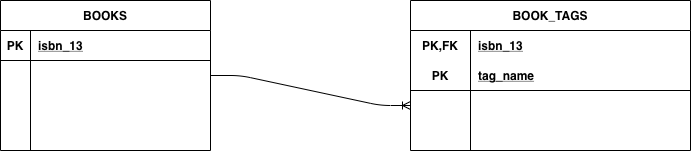

The diagram above was exported from draw.io. Its source (the exported page's mxGraphModel, read from the mxfile embedded in the PNG):
<mxGraphModel dx="2466" dy="1131" grid="1" gridSize="10" guides="1" tooltips="1" connect="1" arrows="1" fold="1" page="1" pageScale="1" pageWidth="400" pageHeight="300" math="0" shadow="0">
  <root>
    <mxCell id="0" />
    <mxCell id="1" parent="0" />
    <mxCell id="2wDRjx_S4yZOe5Xbh9bh-16" value="BOOKS" style="shape=table;startSize=30;container=1;collapsible=1;childLayout=tableLayout;fixedRows=1;rowLines=0;fontStyle=1;align=center;resizeLast=1;" vertex="1" parent="1">
      <mxGeometry x="-210" y="160" width="210" height="150" as="geometry" />
    </mxCell>
    <mxCell id="2wDRjx_S4yZOe5Xbh9bh-17" value="" style="shape=partialRectangle;collapsible=0;dropTarget=0;pointerEvents=0;fillColor=none;top=0;left=0;bottom=1;right=0;points=[[0,0.5],[1,0.5]];portConstraint=eastwest;" vertex="1" parent="2wDRjx_S4yZOe5Xbh9bh-16">
      <mxGeometry y="30" width="210" height="30" as="geometry" />
    </mxCell>
    <mxCell id="2wDRjx_S4yZOe5Xbh9bh-18" value="PK" style="shape=partialRectangle;connectable=0;fillColor=none;top=0;left=0;bottom=0;right=0;fontStyle=1;overflow=hidden;" vertex="1" parent="2wDRjx_S4yZOe5Xbh9bh-17">
      <mxGeometry width="30" height="30" as="geometry" />
    </mxCell>
    <mxCell id="2wDRjx_S4yZOe5Xbh9bh-19" value="isbn_13" style="shape=partialRectangle;connectable=0;fillColor=none;top=0;left=0;bottom=0;right=0;align=left;spacingLeft=6;fontStyle=5;overflow=hidden;" vertex="1" parent="2wDRjx_S4yZOe5Xbh9bh-17">
      <mxGeometry x="30" width="180" height="30" as="geometry" />
    </mxCell>
    <mxCell id="2wDRjx_S4yZOe5Xbh9bh-20" value="" style="shape=partialRectangle;collapsible=0;dropTarget=0;pointerEvents=0;fillColor=none;top=0;left=0;bottom=0;right=0;points=[[0,0.5],[1,0.5]];portConstraint=eastwest;" vertex="1" parent="2wDRjx_S4yZOe5Xbh9bh-16">
      <mxGeometry y="60" width="210" height="30" as="geometry" />
    </mxCell>
    <mxCell id="2wDRjx_S4yZOe5Xbh9bh-21" value="" style="shape=partialRectangle;connectable=0;fillColor=none;top=0;left=0;bottom=0;right=0;editable=1;overflow=hidden;" vertex="1" parent="2wDRjx_S4yZOe5Xbh9bh-20">
      <mxGeometry width="30" height="30" as="geometry" />
    </mxCell>
    <mxCell id="2wDRjx_S4yZOe5Xbh9bh-22" value="" style="shape=partialRectangle;connectable=0;fillColor=none;top=0;left=0;bottom=0;right=0;align=left;spacingLeft=6;overflow=hidden;" vertex="1" parent="2wDRjx_S4yZOe5Xbh9bh-20">
      <mxGeometry x="30" width="180" height="30" as="geometry" />
    </mxCell>
    <mxCell id="2wDRjx_S4yZOe5Xbh9bh-23" value="" style="shape=partialRectangle;collapsible=0;dropTarget=0;pointerEvents=0;fillColor=none;top=0;left=0;bottom=0;right=0;points=[[0,0.5],[1,0.5]];portConstraint=eastwest;" vertex="1" parent="2wDRjx_S4yZOe5Xbh9bh-16">
      <mxGeometry y="90" width="210" height="30" as="geometry" />
    </mxCell>
    <mxCell id="2wDRjx_S4yZOe5Xbh9bh-24" value="" style="shape=partialRectangle;connectable=0;fillColor=none;top=0;left=0;bottom=0;right=0;editable=1;overflow=hidden;" vertex="1" parent="2wDRjx_S4yZOe5Xbh9bh-23">
      <mxGeometry width="30" height="30" as="geometry" />
    </mxCell>
    <mxCell id="2wDRjx_S4yZOe5Xbh9bh-25" value="" style="shape=partialRectangle;connectable=0;fillColor=none;top=0;left=0;bottom=0;right=0;align=left;spacingLeft=6;overflow=hidden;" vertex="1" parent="2wDRjx_S4yZOe5Xbh9bh-23">
      <mxGeometry x="30" width="180" height="30" as="geometry" />
    </mxCell>
    <mxCell id="2wDRjx_S4yZOe5Xbh9bh-26" value="" style="shape=partialRectangle;collapsible=0;dropTarget=0;pointerEvents=0;fillColor=none;top=0;left=0;bottom=0;right=0;points=[[0,0.5],[1,0.5]];portConstraint=eastwest;" vertex="1" parent="2wDRjx_S4yZOe5Xbh9bh-16">
      <mxGeometry y="120" width="210" height="30" as="geometry" />
    </mxCell>
    <mxCell id="2wDRjx_S4yZOe5Xbh9bh-27" value="" style="shape=partialRectangle;connectable=0;fillColor=none;top=0;left=0;bottom=0;right=0;editable=1;overflow=hidden;" vertex="1" parent="2wDRjx_S4yZOe5Xbh9bh-26">
      <mxGeometry width="30" height="30" as="geometry" />
    </mxCell>
    <mxCell id="2wDRjx_S4yZOe5Xbh9bh-28" value="" style="shape=partialRectangle;connectable=0;fillColor=none;top=0;left=0;bottom=0;right=0;align=left;spacingLeft=6;overflow=hidden;" vertex="1" parent="2wDRjx_S4yZOe5Xbh9bh-26">
      <mxGeometry x="30" width="180" height="30" as="geometry" />
    </mxCell>
    <mxCell id="2wDRjx_S4yZOe5Xbh9bh-29" value="BOOK_TAGS" style="shape=table;startSize=30;container=1;collapsible=1;childLayout=tableLayout;fixedRows=1;rowLines=0;fontStyle=1;align=center;resizeLast=1;" vertex="1" parent="1">
      <mxGeometry x="200" y="160" width="280" height="150" as="geometry" />
    </mxCell>
    <mxCell id="2wDRjx_S4yZOe5Xbh9bh-30" value="" style="shape=partialRectangle;collapsible=0;dropTarget=0;pointerEvents=0;fillColor=none;top=0;left=0;bottom=0;right=0;points=[[0,0.5],[1,0.5]];portConstraint=eastwest;" vertex="1" parent="2wDRjx_S4yZOe5Xbh9bh-29">
      <mxGeometry y="30" width="280" height="30" as="geometry" />
    </mxCell>
    <mxCell id="2wDRjx_S4yZOe5Xbh9bh-31" value="PK,FK" style="shape=partialRectangle;connectable=0;fillColor=none;top=0;left=0;bottom=0;right=0;fontStyle=1;overflow=hidden;" vertex="1" parent="2wDRjx_S4yZOe5Xbh9bh-30">
      <mxGeometry width="60" height="30" as="geometry" />
    </mxCell>
    <mxCell id="2wDRjx_S4yZOe5Xbh9bh-32" value="isbn_13" style="shape=partialRectangle;connectable=0;fillColor=none;top=0;left=0;bottom=0;right=0;align=left;spacingLeft=6;fontStyle=5;overflow=hidden;" vertex="1" parent="2wDRjx_S4yZOe5Xbh9bh-30">
      <mxGeometry x="60" width="220" height="30" as="geometry" />
    </mxCell>
    <mxCell id="2wDRjx_S4yZOe5Xbh9bh-33" value="" style="shape=partialRectangle;collapsible=0;dropTarget=0;pointerEvents=0;fillColor=none;top=0;left=0;bottom=1;right=0;points=[[0,0.5],[1,0.5]];portConstraint=eastwest;" vertex="1" parent="2wDRjx_S4yZOe5Xbh9bh-29">
      <mxGeometry y="60" width="280" height="30" as="geometry" />
    </mxCell>
    <mxCell id="2wDRjx_S4yZOe5Xbh9bh-34" value="PK" style="shape=partialRectangle;connectable=0;fillColor=none;top=0;left=0;bottom=0;right=0;fontStyle=1;overflow=hidden;" vertex="1" parent="2wDRjx_S4yZOe5Xbh9bh-33">
      <mxGeometry width="60" height="30" as="geometry" />
    </mxCell>
    <mxCell id="2wDRjx_S4yZOe5Xbh9bh-35" value="tag_name" style="shape=partialRectangle;connectable=0;fillColor=none;top=0;left=0;bottom=0;right=0;align=left;spacingLeft=6;fontStyle=5;overflow=hidden;" vertex="1" parent="2wDRjx_S4yZOe5Xbh9bh-33">
      <mxGeometry x="60" width="220" height="30" as="geometry" />
    </mxCell>
    <mxCell id="2wDRjx_S4yZOe5Xbh9bh-36" value="" style="shape=partialRectangle;collapsible=0;dropTarget=0;pointerEvents=0;fillColor=none;top=0;left=0;bottom=0;right=0;points=[[0,0.5],[1,0.5]];portConstraint=eastwest;" vertex="1" parent="2wDRjx_S4yZOe5Xbh9bh-29">
      <mxGeometry y="90" width="280" height="30" as="geometry" />
    </mxCell>
    <mxCell id="2wDRjx_S4yZOe5Xbh9bh-37" value="" style="shape=partialRectangle;connectable=0;fillColor=none;top=0;left=0;bottom=0;right=0;editable=1;overflow=hidden;" vertex="1" parent="2wDRjx_S4yZOe5Xbh9bh-36">
      <mxGeometry width="60" height="30" as="geometry" />
    </mxCell>
    <mxCell id="2wDRjx_S4yZOe5Xbh9bh-38" value="" style="shape=partialRectangle;connectable=0;fillColor=none;top=0;left=0;bottom=0;right=0;align=left;spacingLeft=6;overflow=hidden;" vertex="1" parent="2wDRjx_S4yZOe5Xbh9bh-36">
      <mxGeometry x="60" width="220" height="30" as="geometry" />
    </mxCell>
    <mxCell id="2wDRjx_S4yZOe5Xbh9bh-39" value="" style="shape=partialRectangle;collapsible=0;dropTarget=0;pointerEvents=0;fillColor=none;top=0;left=0;bottom=0;right=0;points=[[0,0.5],[1,0.5]];portConstraint=eastwest;" vertex="1" parent="2wDRjx_S4yZOe5Xbh9bh-29">
      <mxGeometry y="120" width="280" height="30" as="geometry" />
    </mxCell>
    <mxCell id="2wDRjx_S4yZOe5Xbh9bh-40" value="" style="shape=partialRectangle;connectable=0;fillColor=none;top=0;left=0;bottom=0;right=0;editable=1;overflow=hidden;" vertex="1" parent="2wDRjx_S4yZOe5Xbh9bh-39">
      <mxGeometry width="60" height="30" as="geometry" />
    </mxCell>
    <mxCell id="2wDRjx_S4yZOe5Xbh9bh-41" value="" style="shape=partialRectangle;connectable=0;fillColor=none;top=0;left=0;bottom=0;right=0;align=left;spacingLeft=6;overflow=hidden;" vertex="1" parent="2wDRjx_S4yZOe5Xbh9bh-39">
      <mxGeometry x="60" width="220" height="30" as="geometry" />
    </mxCell>
    <mxCell id="2wDRjx_S4yZOe5Xbh9bh-43" value="" style="edgeStyle=entityRelationEdgeStyle;fontSize=12;html=1;endArrow=ERoneToMany;exitX=1;exitY=0.5;exitDx=0;exitDy=0;entryX=0;entryY=0.5;entryDx=0;entryDy=0;" edge="1" parent="1" source="2wDRjx_S4yZOe5Xbh9bh-20" target="2wDRjx_S4yZOe5Xbh9bh-36">
      <mxGeometry width="100" height="100" relative="1" as="geometry">
        <mxPoint x="610" y="610" as="sourcePoint" />
        <mxPoint x="710" y="510" as="targetPoint" />
      </mxGeometry>
    </mxCell>
  </root>
</mxGraphModel>